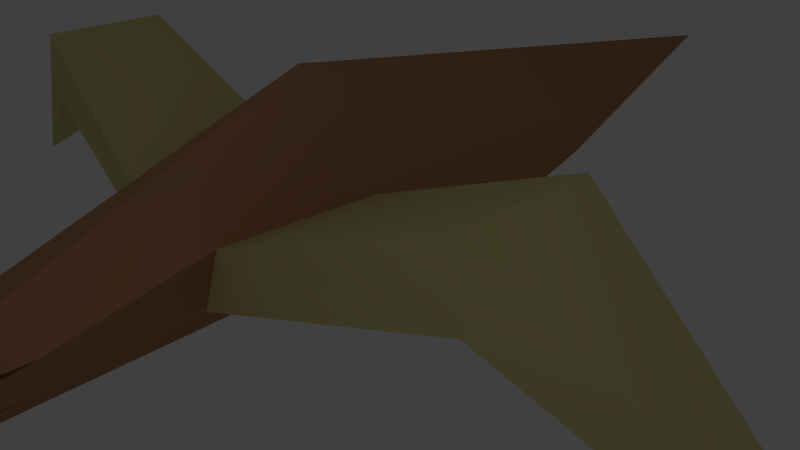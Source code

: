 # Source: Bird.blend  (saved by Blender 2.72.0; exported with 4.5.12 LTS)
import bpy
from mathutils import Matrix  # noqa: F401  (used for matrix-valued properties, if any)

bpy.ops.wm.read_factory_settings(use_empty=True)
scene = bpy.context.scene
scene.name = 'Scene'

# ---- collections
col_collection_1 = bpy.data.collections.new('Collection 1'); scene.collection.children.link(col_collection_1)

# ---- materials (node trees are filled in below, after node groups)
mat_material = bpy.data.materials.new('Material')
mat_material.alpha_threshold = 0.0
mat_material.use_transparent_shadow = False
mat_material.diffuse_color = (0.477, 0.2417, 0.1197, 1.0)
mat_material.specular_color = (0.8691, 0.7988, 1.0)
mat_material.roughness = 0.5
mat_material.line_color = (0.0, 0.0, 0.0, 1.0)
mat_material_001 = bpy.data.materials.new('Material.001')
mat_material_001.alpha_threshold = 0.0
mat_material_001.use_transparent_shadow = False
mat_material_001.diffuse_color = (0.1023, 0.0547, 0.02911, 1.0)
mat_material_001.roughness = 0.5
mat_material_002 = bpy.data.materials.new('Material.002')
mat_material_002.alpha_threshold = 0.0
mat_material_002.use_transparent_shadow = False
mat_material_002.diffuse_color = (0.6152, 0.5603, 0.2413, 1.0)
mat_material_002.roughness = 0.5
mat_material_003 = bpy.data.materials.new('Material.003')
mat_material_003.alpha_threshold = 0.0
mat_material_003.use_transparent_shadow = False
mat_material_003.diffuse_color = (0.1523, 0.06237, 0.04532, 1.0)
mat_material_003.roughness = 0.5

# ---- material node trees

# ---- world
world_world = bpy.data.worlds.new('World'); scene.world = world_world
world_world.color = (0.05088, 0.05088, 0.05088)
world_world.use_sun_shadow = False
world_world.sun_shadow_jitter_overblur = 0.0
world_world.cycles.sampling_method = 'MANUAL'
world_world.cycles.sample_map_resolution = 256

# ---- cameras
cam_camera = bpy.data.cameras.new('Camera')
cam_camera.clip_end = 100.0
cam_camera.lens = 35.0
cam_camera.sensor_width = 32.0
cam_camera.sensor_height = 18.0
cam_camera.ortho_scale = 7.314
cam_camera.dof.focus_distance = 0.0
cam_camera.dof.aperture_fstop = 128.0

# ---- lights
light_lamp = bpy.data.lights.new('Lamp', 'SPOT')
light_lamp.color = (1.0, 0.9335, 0.9626)
light_lamp.transmission_factor = 0.0
light_lamp.cutoff_distance = 30.0
light_lamp.energy = 100.0
light_lamp.shadow_buffer_clip_start = 1.001
light_lamp.shadow_soft_size = 0.1
light_lamp.shadow_maximum_resolution = 0.006
light_lamp.use_absolute_resolution = True
light_lamp.spot_size = 1.309
light_lamp.cycles.use_multiple_importance_sampling = False

# ---- meshes
me_cube = bpy.data.meshes.new('Cube')
me_cube.from_pydata([(-0.02722, -1.862, -0.6463), (0.7683, -2.658, 0.6923), (0.7645, -4.529, 0.2806), (-0.7896, -4.503, 0.2806), (-0.8541, -2.659, 0.7075), (0.00102, -7.267, -0.8073), (0.9004, -0.6938, 0.7091), (-0.8148, -0.5601, 0.7189), (0.878, -0.7039, -0.08742), (0.5173, -2.719, -0.1145), (-0.7793, -0.5762, -0.09148), (-0.5793, -2.599, -0.1315), (3.954, -2.554, 2.038), (3.954, -1.154, 2.038), (3.954, -1.154, 1.175), (3.954, -2.554, 1.148), (7.308, -1.754, -0.4911), (-3.473, -2.287, 1.985), (-3.473, -0.777, 1.985), (-3.473, -0.777, 1.147), (-3.473, -2.287, 1.092), (-6.846, -1.352, -0.7368), (0.917, 2.939, 0.2394), (-1.067, 2.859, 0.2373), (0.8461, 2.928, 0.7471), (-0.8896, 2.886, 0.7471), (-0.06664, 7.25, 0.8788), (0.5572, -4.569, -0.1989), (-0.5647, -4.469, -0.1976), (0.003437, -7.275, -0.7248), (-0.3492, 2.901, 0.2381), (0.3025, 2.901, 0.2387), (-0.9569, 0.4101, -0.4917), (-1.073, 2.901, 0.2373), (-0.3492, 2.901, 0.2381), (-0.374, 0.4086, -0.4917), (-0.3616, 1.656, -0.1264), (-0.3612, 1.626, -0.1264), (-0.9554, 1.81, -0.02743), (-0.9547, 1.644, -0.08211), (-0.8907, -0.4081, -1.165), (-0.374, -0.4105, -1.165), (-0.3612, 0.8099, -0.7994), (-0.9317, 0.9644, -0.7552), (-0.6346, 2.791, -0.9177), (0.9272, 0.4086, -0.4917), (0.9272, 2.901, 0.2394), (0.3025, 2.901, 0.2387), (0.391, 0.4086, -0.4917), (0.3484, 1.609, -0.14), (0.9272, 1.539, -0.1601), (0.9258, 1.645, -0.1601), (0.3481, 1.631, -0.14), (0.9272, -0.3897, -1.174), (0.391, -0.3897, -1.174), (0.9275, 0.7136, -0.8428), (0.3488, 0.7832, -0.8227), (0.6379, 2.79, -0.9274), (0.006275, -5.594, 0.02531), (-0.877, 2.953, 0.7492), (-0.01404, -0.9804, 2.05), (0.01109, -5.19, 0.2227), (-0.7896, -4.503, 0.2806), (0.006275, -5.594, 0.02531), (0.01109, -5.19, 0.2227), (0.7685, -4.833, 0.2806), (0.01031, -5.898, 0.02531), (0.01512, -5.494, 0.2227), (-0.7855, -4.807, 0.2806), (0.01031, -5.898, 0.02531), (0.01512, -5.494, 0.2227)], [], [(9, 8, 14, 15), (10, 11, 20, 19), (6, 1, 12, 13), (8, 6, 13, 14), (1, 9, 15, 12), (4, 7, 18, 17), (7, 10, 19, 18), (11, 4, 17, 20), (12, 15, 16), (14, 13, 16), (13, 12, 16), (15, 14, 16), (6, 8, 22, 24), (30, 37, 36, 34), (10, 7, 25, 23), (58, 3, 29), (27, 2, 29), (3, 28, 29), (36, 39, 33, 34), (23, 30, 34, 33), (38, 23, 33, 39), (39, 36, 42, 43), (36, 35, 41, 42), (32, 39, 43, 40), (35, 32, 40, 41), (51, 52, 47, 46), (31, 22, 46, 47), (22, 50, 51, 46), (52, 51, 55, 56), (49, 31, 47, 52), (48, 52, 56, 54), (51, 45, 53, 55), (45, 48, 54, 53), (53, 54, 57), (55, 53, 57), (54, 56, 57), (56, 55, 57), (19, 20, 21), (18, 19, 21), (20, 17, 21), (17, 18, 21), (23, 25, 59, 26), (24, 22, 26), (22, 31, 30, 23, 26), (61, 3, 62, 64), (6, 24, 60, 2, 1), (60, 59, 25, 7, 4, 3), (26, 59, 60), (24, 26, 60), (63, 64, 70, 69), (2, 58, 29), (60, 3, 61), (2, 60, 61), (0, 9, 27), (28, 3, 4, 11), (0, 27, 5), (0, 11, 10), (9, 0, 8), (8, 0, 50, 22), (0, 10, 23, 38), (28, 0, 5), (0, 37, 30, 31, 49), (0, 49, 52, 48), (0, 38, 39, 32), (0, 32, 35), (37, 0, 35, 36), (0, 48, 45), (50, 0, 45, 51), (9, 1, 2, 27), (0, 28, 11), (43, 42, 44), (42, 41, 44), (40, 43, 44), (41, 40, 44), (64, 62, 68, 70), (58, 61, 64, 63), (3, 58, 63, 62), (66, 65, 67), (68, 69, 70), (62, 63, 69, 68), (2, 61, 67, 65), (61, 58, 66, 67), (58, 2, 65, 66)])
me_cube.polygons.foreach_set('material_index', [2, 2, 2, 2, 2, 2, 2, 2, 2, 2, 2, 2, 0, 0, 0, 0, 0, 0, 0, 0, 0, 3, 3, 3, 3, 0, 0, 0, 3, 0, 3, 3, 3, 3, 3, 3, 3, 2, 2, 2, 2, 0, 0, 0, 0, 0, 0, 0, 0, 1, 0, 0, 0, 0, 0, 0, 0, 0, 0, 0, 0, 0, 0, 0, 0, 0, 0, 0, 0, 0, 3, 3, 3, 3, 0, 1, 0, 1, 1, 0, 0, 1, 0])
_uv = me_cube.uv_layers.new(name='UVMap')
_uv.uv.foreach_set('vector', [0.0, 0.0, 1.0, 0.0, 1.0, 1.0, 0.0, 1.0, 0.0, 0.0, 1.0, 0.0, 1.0, 1.0, 0.0, 1.0, 0.0, 0.0, 1.0, 0.0, 1.0, 1.0, 0.0, 1.0, 0.0, 0.0, 1.0, 0.0, 1.0, 1.0, 0.0, 1.0, 0.0, 0.0, 1.0, 0.0, 1.0, 1.0, 0.0, 1.0, 0.0, 0.0, 1.0, 0.0, 1.0, 1.0, 0.0, 1.0, 0.0, 0.0, 1.0, 0.0, 1.0, 1.0, 0.0, 1.0, 0.0, 0.0, 1.0, 0.0, 1.0, 1.0, 0.0, 1.0, 0.0, 0.0, 1.0, 0.0, 1.0, 1.0, 0.0, 0.0, 1.0, 0.0, 1.0, 1.0, 0.0, 0.0, 1.0, 0.0, 1.0, 1.0, 0.0, 0.0, 1.0, 0.0, 1.0, 1.0, 0.0, 0.0, 1.0, 0.0, 1.0, 1.0, 0.0, 1.0, 0.0, 0.0, 1.0, 0.0, 1.0, 1.0, 0.0, 1.0, 0.0, 0.0, 1.0, 0.0, 1.0, 1.0, 0.0, 1.0, 1.0, 0.0, 1.0, 1.0, 0.0, 1.0, 0.0, 0.0, 1.0, 0.0, 1.0, 1.0, 0.0, 0.0, 1.0, 0.0, 1.0, 1.0, 0.0, 0.0, 1.0, 0.0, 1.0, 1.0, 0.0, 1.0, 0.0, 0.0, 1.0, 0.0, 1.0, 1.0, 0.0, 1.0, 0.0, 0.0, 1.0, 0.0, 1.0, 1.0, 0.0, 1.0, 0.0, 0.0, 1.0, 0.0, 1.0, 1.0, 0.0, 1.0, 0.0, 0.0, 1.0, 0.0, 1.0, 1.0, 0.0, 1.0, 0.0, 0.0, 1.0, 0.0, 1.0, 1.0, 0.0, 1.0, 0.0, 0.0, 1.0, 0.0, 1.0, 1.0, 0.0, 1.0, 0.0, 0.0, 1.0, 0.0, 1.0, 1.0, 0.0, 1.0, 0.0, 0.0, 1.0, 0.0, 1.0, 1.0, 0.0, 1.0, 0.0, 0.0, 1.0, 0.0, 1.0, 1.0, 0.0, 1.0, 0.0, 0.0, 1.0, 0.0, 1.0, 1.0, 0.0, 1.0, 0.0, 0.0, 1.0, 0.0, 1.0, 1.0, 0.0, 1.0, 0.0, 0.0, 1.0, 0.0, 1.0, 1.0, 0.0, 1.0, 0.0, 0.0, 1.0, 0.0, 1.0, 1.0, 0.0, 1.0, 0.0, 0.0, 1.0, 0.0, 1.0, 1.0, 0.0, 1.0, 0.0, 0.0, 1.0, 0.0, 0.0, 1.0, 0.0, 0.0, 1.0, 0.0, 0.0, 1.0, 0.0, 0.0, 1.0, 0.0, 0.0, 1.0, 0.0, 0.0, 1.0, 0.0, 0.0, 1.0, 0.0, 0.0, 1.0, 0.0, 1.0, 1.0, 0.0, 0.0, 1.0, 0.0, 1.0, 1.0, 0.0, 0.0, 1.0, 0.0, 1.0, 1.0, 0.0, 0.0, 1.0, 0.0, 1.0, 1.0, 0.0, 0.0, 1.0, 0.0, 1.0, 0.01534, 1.0, 1.0, 0.0, 0.0, 1.0, 0.0, 1.0, 1.0, 0.5, 1.0, 0.9755, 0.6545, 0.7939, 0.09549, 0.2061, 0.09549, 0.02447, 0.6545, 0.9362, 0.04144, 1.0, 1.0, 1.0, 1.0, 0.9362, 0.04144, 1.0, 0.0, 1.0, 0.0, 0.2701, 0.4743, 0.5, 0.0, 0.933, 0.25, 0.2701, 0.4743, 0.01534, 1.0, 0.0, 1.0, 0.06699, 0.75, 0.5, 0.0, 1.0, 1.0, 1.0, 1.0, 0.01534, 1.0, 0.2701, 0.4743, 1.0, 0.0, 1.0, 1.0, 0.2701, 0.4743, 1.0, 0.0, 0.9362, 0.04144, 0.9362, 0.04144, 1.0, 0.0, 0.0, 0.0, 1.0, 0.0, 0.0, 1.0, 0.2701, 0.4743, 1.0, 1.0, 0.9362, 0.04144, 0.5, 0.0, 0.2701, 0.4743, 0.9362, 0.04144, 0.5, 1.0, 0.933, 0.75, 0.06699, 0.25, 0.933, 0.75, 0.933, 0.25, 0.5, 0.0, 0.06699, 0.25, 0.0, 0.0, 1.0, 0.0, 1.0, 1.0, 0.0, 0.0, 1.0, 0.0, 1.0, 1.0, 0.0, 0.0, 1.0, 1.0, 0.0, 1.0, 0.0, 0.0, 1.0, 0.0, 1.0, 1.0, 0.0, 1.0, 0.0, 0.0, 1.0, 0.0, 1.0, 1.0, 0.0, 1.0, 0.0, 0.0, 1.0, 0.0, 1.0, 1.0, 0.933, 0.75, 0.933, 0.25, 0.5, 0.0, 0.06699, 0.25, 0.06699, 0.75, 0.0, 0.0, 1.0, 0.0, 1.0, 1.0, 0.0, 1.0, 0.0, 0.0, 1.0, 0.0, 1.0, 1.0, 0.0, 1.0, 1.0, 0.0, 1.0, 1.0, 0.0, 1.0, 0.0, 0.0, 1.0, 0.0, 1.0, 1.0, 0.0, 1.0, 1.0, 0.0, 1.0, 1.0, 0.0, 1.0, 0.0, 0.0, 1.0, 0.0, 1.0, 1.0, 0.0, 1.0, 0.933, 0.75, 0.933, 0.25, 0.5, 0.0, 0.06699, 0.25, 0.5, 1.0, 0.933, 0.75, 0.06699, 0.25, 0.0, 0.0, 1.0, 0.0, 0.0, 1.0, 0.0, 0.0, 1.0, 0.0, 0.0, 1.0, 0.0, 0.0, 1.0, 0.0, 0.0, 1.0, 0.0, 0.0, 1.0, 0.0, 0.0, 1.0, 0.9362, 0.04144, 1.0, 1.0, 1.0, 1.0, 0.9362, 0.04144, 1.0, 0.0, 0.9362, 0.04144, 0.9362, 0.04144, 1.0, 0.0, 1.0, 1.0, 1.0, 0.0, 1.0, 0.0, 1.0, 1.0, 1.0, 0.0, 0.5, 0.0, 0.9362, 0.04144, 1.0, 1.0, 1.0, 0.0, 0.9362, 0.04144, 1.0, 1.0, 1.0, 0.0, 1.0, 0.0, 1.0, 1.0, 0.5, 0.0, 0.9362, 0.04144, 0.9362, 0.04144, 0.5, 0.0, 0.9362, 0.04144, 1.0, 0.0, 1.0, 0.0, 0.9362, 0.04144, 1.0, 0.0, 0.0, 0.0, 0.0, 0.0, 1.0, 0.0])
_ca = me_cube.color_attributes.new('Col', 'BYTE_COLOR', 'CORNER')
_ca.data.foreach_set('color', [1.0, 1.0, 1.0, 1.0, 1.0, 1.0, 1.0, 1.0, 1.0, 1.0, 1.0, 1.0, 1.0, 1.0, 1.0, 1.0, 1.0, 1.0, 1.0, 1.0, 1.0, 1.0, 1.0, 1.0, 1.0, 1.0, 1.0, 1.0, 1.0, 1.0, 1.0, 1.0, 1.0, 1.0, 1.0, 1.0, 1.0, 1.0, 1.0, 1.0, 1.0, 1.0, 1.0, 1.0, 1.0, 1.0, 1.0, 1.0, 1.0, 1.0, 1.0, 1.0, 1.0, 1.0, 1.0, 1.0, 1.0, 1.0, 1.0, 1.0, 1.0, 1.0, 1.0, 1.0, 1.0, 1.0, 1.0, 1.0, 1.0, 1.0, 1.0, 1.0, 1.0, 1.0, 1.0, 1.0, 1.0, 1.0, 1.0, 1.0, 1.0, 1.0, 1.0, 1.0, 1.0, 1.0, 1.0, 1.0, 1.0, 1.0, 1.0, 1.0, 1.0, 1.0, 1.0, 1.0, 1.0, 1.0, 1.0, 1.0, 1.0, 1.0, 1.0, 1.0, 1.0, 1.0, 1.0, 1.0, 1.0, 1.0, 1.0, 1.0, 1.0, 1.0, 1.0, 1.0, 1.0, 1.0, 1.0, 1.0, 1.0, 1.0, 1.0, 1.0, 1.0, 1.0, 1.0, 1.0, 1.0, 1.0, 1.0, 1.0, 1.0, 1.0, 1.0, 1.0, 1.0, 1.0, 1.0, 1.0, 1.0, 1.0, 1.0, 1.0, 1.0, 1.0, 1.0, 1.0, 1.0, 1.0, 1.0, 1.0, 1.0, 1.0, 1.0, 1.0, 1.0, 1.0, 1.0, 1.0, 1.0, 1.0, 1.0, 1.0, 1.0, 1.0, 1.0, 1.0, 1.0, 1.0, 1.0, 1.0, 1.0, 1.0, 1.0, 1.0, 1.0, 1.0, 1.0, 1.0, 1.0, 1.0, 1.0, 1.0, 1.0, 1.0, 1.0, 1.0, 1.0, 1.0, 1.0, 1.0, 1.0, 1.0, 1.0, 1.0, 1.0, 1.0, 1.0, 1.0, 1.0, 1.0, 1.0, 1.0, 1.0, 1.0, 1.0, 1.0, 1.0, 1.0, 1.0, 1.0, 1.0, 1.0, 1.0, 1.0, 1.0, 1.0, 1.0, 1.0, 1.0, 1.0, 1.0, 1.0, 1.0, 1.0, 1.0, 1.0, 1.0, 1.0, 1.0, 1.0, 1.0, 1.0, 1.0, 1.0, 1.0, 1.0, 1.0, 1.0, 1.0, 1.0, 1.0, 1.0, 1.0, 1.0, 1.0, 1.0, 1.0, 1.0, 1.0, 1.0, 1.0, 1.0, 1.0, 1.0, 1.0, 1.0, 1.0, 1.0, 1.0, 1.0, 1.0, 1.0, 1.0, 1.0, 1.0, 1.0, 1.0, 1.0, 1.0, 1.0, 1.0, 1.0, 1.0, 1.0, 1.0, 1.0, 1.0, 1.0, 1.0, 1.0, 1.0, 1.0, 1.0, 1.0, 1.0, 1.0, 1.0, 1.0, 1.0, 1.0, 1.0, 1.0, 1.0, 1.0, 1.0, 1.0, 1.0, 1.0, 1.0, 1.0, 1.0, 1.0, 1.0, 1.0, 1.0, 1.0, 1.0, 1.0, 1.0, 1.0, 1.0, 1.0, 1.0, 1.0, 1.0, 1.0, 1.0, 1.0, 1.0, 1.0, 1.0, 1.0, 1.0, 1.0, 1.0, 1.0, 1.0, 1.0, 1.0, 1.0, 1.0, 1.0, 1.0, 1.0, 1.0, 1.0, 1.0, 1.0, 1.0, 1.0, 1.0, 1.0, 1.0, 1.0, 1.0, 1.0, 1.0, 1.0, 1.0, 1.0, 1.0, 1.0, 1.0, 1.0, 1.0, 1.0, 1.0, 1.0, 1.0, 1.0, 1.0, 1.0, 1.0, 1.0, 1.0, 1.0, 1.0, 1.0, 1.0, 1.0, 1.0, 1.0, 1.0, 1.0, 1.0, 1.0, 1.0, 1.0, 1.0, 1.0, 1.0, 1.0, 1.0, 1.0, 1.0, 1.0, 1.0, 1.0, 1.0, 1.0, 1.0, 1.0, 1.0, 1.0, 1.0, 1.0, 1.0, 1.0, 1.0, 1.0, 1.0, 1.0, 1.0, 1.0, 1.0, 1.0, 1.0, 1.0, 1.0, 1.0, 1.0, 1.0, 1.0, 1.0, 1.0, 1.0, 1.0, 1.0, 1.0, 1.0, 1.0, 1.0, 1.0, 1.0, 1.0, 1.0, 1.0, 1.0, 1.0, 1.0, 1.0, 1.0, 1.0, 1.0, 1.0, 1.0, 1.0, 1.0, 1.0, 1.0, 1.0, 1.0, 1.0, 1.0, 1.0, 1.0, 1.0, 1.0, 1.0, 1.0, 1.0, 1.0, 1.0, 1.0, 1.0, 1.0, 1.0, 1.0, 1.0, 1.0, 1.0, 1.0, 1.0, 1.0, 1.0, 1.0, 1.0, 1.0, 1.0, 1.0, 1.0, 1.0, 1.0, 1.0, 1.0, 1.0, 1.0, 1.0, 1.0, 1.0, 1.0, 1.0, 1.0, 1.0, 1.0, 1.0, 1.0, 1.0, 1.0, 1.0, 1.0, 1.0, 1.0, 1.0, 1.0, 1.0, 1.0, 1.0, 1.0, 1.0, 1.0, 1.0, 1.0, 1.0, 1.0, 1.0, 1.0, 1.0, 1.0, 1.0, 1.0, 1.0, 1.0, 1.0, 1.0, 1.0, 1.0, 1.0, 1.0, 1.0, 1.0, 1.0, 1.0, 1.0, 1.0, 1.0, 1.0, 1.0, 1.0, 1.0, 1.0, 1.0, 1.0, 1.0, 1.0, 1.0, 1.0, 1.0, 1.0, 1.0, 1.0, 1.0, 1.0, 1.0, 1.0, 1.0, 1.0, 1.0, 1.0, 1.0, 1.0, 1.0, 1.0, 1.0, 1.0, 1.0, 1.0, 1.0, 1.0, 1.0, 1.0, 1.0, 1.0, 1.0, 1.0, 1.0, 1.0, 1.0, 1.0, 1.0, 1.0, 1.0, 1.0, 1.0, 1.0, 1.0, 1.0, 1.0, 1.0, 1.0, 1.0, 1.0, 1.0, 1.0, 1.0, 1.0, 1.0, 1.0, 1.0, 1.0, 1.0, 1.0, 1.0, 1.0, 1.0, 1.0, 1.0, 1.0, 1.0, 1.0, 1.0, 1.0, 1.0, 1.0, 1.0, 1.0, 1.0, 1.0, 1.0, 1.0, 1.0, 1.0, 1.0, 1.0, 1.0, 1.0, 1.0, 1.0, 1.0, 1.0, 1.0, 1.0, 1.0, 1.0, 1.0, 1.0, 1.0, 1.0, 1.0, 1.0, 1.0, 1.0, 1.0, 1.0, 1.0, 1.0, 1.0, 1.0, 1.0, 1.0, 1.0, 1.0, 1.0, 1.0, 1.0, 1.0, 1.0, 1.0, 1.0, 1.0, 1.0, 1.0, 1.0, 1.0, 1.0, 1.0, 1.0, 1.0, 1.0, 1.0, 1.0, 1.0, 1.0, 1.0, 1.0, 1.0, 1.0, 1.0, 1.0, 1.0, 1.0, 1.0, 1.0, 1.0, 1.0, 1.0, 1.0, 1.0, 1.0, 1.0, 1.0, 1.0, 1.0, 1.0, 1.0, 1.0, 1.0, 1.0, 1.0, 1.0, 1.0, 1.0, 1.0, 1.0, 1.0, 1.0, 1.0, 1.0, 1.0, 1.0, 1.0, 1.0, 1.0, 1.0, 1.0, 1.0, 1.0, 1.0, 1.0, 1.0, 1.0, 1.0, 1.0, 1.0, 1.0, 1.0, 1.0, 1.0, 1.0, 1.0, 1.0, 1.0, 1.0, 1.0, 1.0, 1.0, 1.0, 1.0, 1.0, 1.0, 1.0, 1.0, 1.0, 1.0, 1.0, 1.0, 1.0, 1.0, 1.0, 1.0, 1.0, 1.0, 1.0, 1.0, 1.0, 1.0, 1.0, 1.0, 1.0, 1.0, 1.0, 1.0, 1.0, 1.0, 1.0, 1.0, 1.0, 1.0, 1.0, 1.0, 1.0, 1.0, 1.0, 1.0, 1.0, 1.0, 1.0, 1.0, 1.0, 1.0, 1.0, 1.0, 1.0, 1.0, 1.0, 1.0, 1.0, 1.0, 1.0, 1.0, 1.0, 1.0, 1.0, 1.0, 1.0, 1.0, 1.0, 1.0, 1.0, 1.0, 1.0, 1.0, 1.0, 1.0, 1.0, 1.0, 1.0, 1.0, 1.0, 1.0, 1.0, 1.0, 1.0, 1.0, 1.0, 1.0, 1.0, 1.0, 1.0, 1.0, 1.0, 1.0, 1.0, 1.0, 1.0, 1.0, 1.0, 1.0, 1.0, 1.0, 1.0, 1.0, 1.0, 1.0, 1.0, 1.0, 1.0, 1.0, 1.0, 1.0, 1.0, 1.0, 1.0, 1.0, 1.0, 1.0, 1.0, 1.0, 1.0, 1.0, 1.0, 1.0, 1.0, 1.0, 1.0, 1.0, 1.0, 1.0, 1.0, 1.0, 1.0, 1.0, 1.0, 1.0, 1.0, 1.0, 1.0, 1.0, 1.0, 1.0, 1.0, 1.0, 1.0, 1.0, 1.0, 1.0, 1.0, 1.0, 1.0, 1.0, 1.0, 1.0, 1.0, 1.0, 1.0, 1.0, 1.0, 1.0, 1.0, 1.0, 1.0, 1.0, 1.0, 1.0, 1.0, 1.0, 1.0, 1.0, 1.0, 1.0, 1.0, 1.0, 1.0, 1.0, 1.0, 1.0, 1.0, 1.0, 1.0, 1.0, 1.0, 1.0, 1.0, 1.0, 1.0, 1.0, 1.0, 1.0, 1.0, 1.0, 1.0, 1.0, 1.0, 1.0, 1.0, 1.0, 1.0, 1.0, 1.0, 1.0, 1.0, 1.0, 1.0, 1.0, 1.0, 1.0, 1.0, 1.0, 1.0, 1.0, 1.0, 1.0, 1.0, 1.0, 1.0, 1.0, 1.0, 1.0, 1.0, 1.0, 1.0, 1.0, 1.0, 1.0, 1.0, 1.0, 1.0, 1.0, 1.0, 1.0, 1.0, 1.0, 1.0, 1.0, 1.0, 1.0, 1.0, 1.0, 1.0, 1.0, 1.0, 1.0, 1.0, 1.0, 1.0, 1.0, 1.0, 1.0, 1.0, 1.0, 1.0, 1.0, 1.0, 1.0, 1.0, 1.0, 1.0, 1.0, 1.0, 1.0, 1.0, 1.0, 1.0, 1.0, 1.0, 1.0, 1.0, 1.0, 1.0, 1.0, 1.0, 1.0, 1.0, 1.0, 1.0, 1.0, 1.0, 1.0, 1.0, 1.0, 1.0, 1.0, 1.0, 1.0, 1.0, 1.0, 1.0, 1.0, 1.0, 1.0, 1.0, 1.0, 1.0, 1.0, 1.0, 1.0, 1.0, 1.0, 1.0, 1.0, 1.0, 1.0, 1.0, 1.0, 1.0, 1.0, 1.0, 1.0, 1.0, 1.0, 1.0, 1.0, 1.0, 1.0, 1.0, 1.0, 1.0, 1.0, 1.0, 1.0, 1.0, 1.0, 1.0, 1.0, 1.0, 1.0, 1.0, 1.0, 1.0, 1.0, 1.0, 1.0, 1.0, 1.0, 1.0, 1.0, 1.0, 1.0, 1.0, 1.0, 1.0, 1.0, 1.0, 1.0, 1.0, 1.0, 1.0, 1.0, 1.0, 1.0, 1.0, 1.0, 1.0, 1.0, 1.0, 1.0, 1.0, 1.0, 1.0, 1.0, 1.0, 1.0, 1.0, 1.0, 1.0, 1.0, 1.0, 1.0, 1.0, 1.0, 1.0, 1.0, 1.0, 1.0, 1.0, 1.0, 1.0, 1.0, 1.0, 1.0, 1.0, 1.0, 1.0, 1.0, 1.0, 1.0, 1.0, 1.0, 1.0, 1.0, 1.0, 1.0, 1.0, 1.0, 1.0, 1.0, 1.0, 1.0, 1.0, 1.0, 1.0, 1.0, 1.0, 1.0, 1.0, 1.0, 1.0, 1.0, 1.0, 1.0, 1.0, 1.0, 1.0, 1.0, 1.0, 1.0, 1.0, 1.0, 1.0, 1.0, 1.0, 1.0, 1.0, 1.0, 1.0, 1.0, 1.0, 1.0, 1.0, 1.0, 1.0, 1.0, 1.0, 1.0, 1.0, 1.0, 1.0, 1.0, 1.0, 1.0, 1.0, 1.0, 1.0, 1.0, 1.0, 1.0, 1.0, 1.0, 1.0, 1.0, 1.0, 1.0, 1.0, 1.0, 1.0, 1.0, 1.0, 1.0, 1.0, 1.0, 1.0, 1.0, 1.0, 1.0, 1.0, 1.0, 1.0, 1.0, 1.0, 1.0, 1.0, 1.0, 1.0, 1.0, 1.0, 1.0, 1.0, 1.0, 1.0, 1.0, 1.0, 1.0, 1.0, 1.0, 1.0, 1.0])
me_cube.materials.append(mat_material)
me_cube.materials.append(mat_material_001)
me_cube.materials.append(mat_material_002)
me_cube.materials.append(mat_material_003)
me_cube.use_remesh_preserve_volume = False
me_cube.use_remesh_preserve_attributes = False
me_cube.use_mirror_vertex_groups = False
me_cube.update()
arm_armature = bpy.data.armatures.new('Armature')  # bones are not reproduced

# ---- objects
ob_armature = bpy.data.objects.new('Armature', arm_armature)
ob_cube = bpy.data.objects.new('Cube', me_cube)
ob_lamp = bpy.data.objects.new('Lamp', light_lamp)
ob_camera = bpy.data.objects.new('Camera', cam_camera)

# ---- transforms, parenting, visibility, modifiers, constraints
ob_armature.location = (0.01231, -2.254, -1.465)
ob_armature.show_in_front = True
ob_armature.lineart.crease_threshold = 0.0
ob_cube.parent = ob_armature
ob_cube.matrix_parent_inverse = Matrix(((1.0, 0.0, 0.0, -0.01231), (0.0, 1.0, 0.0, 2.254), (0.0, 0.0, 1.0, 2.116), (0.0, 0.0, 0.0, 1.0)))
ob_cube.location = (0.0, 0.0, 0.0)
ob_cube.rotation_euler = (0.0, -0.0, -31.43)
ob_cube.lock_rotations_4d = False
ob_cube.empty_display_type = 'ARROWS'
ob_cube.lineart.crease_threshold = 0.0
_vg = ob_cube.vertex_groups.new(name='Bone')
for _i, _w in zip([0, 1, 2, 3, 4, 5, 9, 11, 27, 28, 29, 58, 61, 62, 63, 64, 65, 66, 67, 68, 69, 70], [0.01445, 0.0548, 0.8799, 0.9048, 0.07957, 1.099, 0.05251, 0.06531, 0.7806, 0.918, 0.9967, 0.9862, 0.9941, 0.9048, 0.9862, 0.9941, 0.8799, 0.9862, 0.9941, 0.9048, 0.9862, 0.9941]): _vg.add([_i], _w, 'REPLACE')
_vg = ob_cube.vertex_groups.new(name='Bone.001')
for _i, _w in zip([0, 1, 2, 3, 4, 6, 7, 8, 9, 10, 11, 20, 27, 28, 32, 35, 45, 48, 60, 62, 65, 68], [0.6441, 0.7305, 0.1131, 0.09571, 0.7761, 0.3168, 0.05336, 0.1757, 0.8615, 0.1399, 0.8498, 0.07378, 0.1974, 0.07304, 0.01682, 0.03132, 0.008703, 0.0388, 0.1434, 0.09571, 0.1131, 0.09571]): _vg.add([_i], _w, 'REPLACE')
_vg = ob_cube.vertex_groups.new(name='Bone.002')
for _i, _w in zip([0, 1, 4, 6, 7, 8, 9, 10, 11, 14, 23, 24, 25, 33, 34, 38, 50, 59, 60], [0.1556, 0.1007, 0.09201, 0.1168, 0.8774, 0.5588, 0.04445, 0.7262, 0.05735, 0.04045, 0.05532, 0.05255, 0.0665, 0.05591, 0.008112, 0.01637, 0.02207, 0.05269, 0.7895]): _vg.add([_i], _w, 'REPLACE')
_vg = ob_cube.vertex_groups.new(name='Bone.003')
for _i, _w in zip([5, 6, 22, 23, 24, 25, 26, 30, 31, 33, 34, 36, 37, 38, 39, 46, 47, 49, 50, 51, 52, 59, 60], [0.03186, 0.1617, 0.7509, 0.6589, 0.8517, 0.8512, 1.219, 0.8795, 0.736, 0.6718, 0.6804, 0.03494, 0.02271, 0.2493, 0.1574, 0.7336, 0.7949, 0.1309, 0.06424, 0.07068, 0.1282, 0.8687, 0.0608]): _vg.add([_i], _w, 'REPLACE')
_vg = ob_cube.vertex_groups.new(name='Bone.010')
_vg = ob_cube.vertex_groups.new(name='Bone.011')
_vg = ob_cube.vertex_groups.new(name='Bone.012')
for _i, _w in zip([23, 25, 30, 31, 32, 33, 34, 35, 36, 37, 38, 39, 42, 43, 44, 59], [0.2006, 0.0512, 0.06457, 0.0985, 0.03352, 0.1961, 0.2369, 0.1171, 0.8693, 0.87, 0.3289, 0.3707, 0.0749, 0.007076, 0.2496, 0.04872]): _vg.add([_i], _w, 'REPLACE')
_vg = ob_cube.vertex_groups.new(name='Bone.013')
for _i, _w in zip([0, 10, 23, 25, 30, 32, 33, 34, 35, 36, 37, 38, 39, 40, 41, 42, 43, 44, 59], [0.1725, 0.03863, 0.175, 0.0389, 0.003913, 0.8333, 0.1684, 0.1003, 0.8056, 0.08041, 0.08578, 0.3445, 0.3927, 0.5865, 0.9616, 0.7442, 0.1473, 0.02117, 0.03551]): _vg.add([_i], _w, 'REPLACE')
_vg = ob_cube.vertex_groups.new(name='Bone.014')
for _i, _w in zip([32, 39, 40, 41, 42, 43, 44], [0.06553, 0.004621, 0.4544, 0.2224, 0.1724, 0.814, 0.7059]): _vg.add([_i], _w, 'REPLACE')
_vg = ob_cube.vertex_groups.new(name='Bone.015')
for _i, _w in zip([8, 22, 24, 30, 31, 45, 46, 47, 48, 49, 50, 51, 52, 55, 57], [0.06872, 0.1399, 0.02568, 0.02594, 0.1715, 0.06581, 0.1473, 0.1325, 0.06343, 0.5224, 0.4093, 0.4251, 0.542, 0.02703, 0.09823]): _vg.add([_i], _w, 'REPLACE')
_vg = ob_cube.vertex_groups.new(name='Bone.016')
for _i, _w in zip([0, 8, 22, 24, 31, 45, 46, 47, 48, 49, 50, 51, 52, 53, 54, 55, 56], [0.1351, 0.09492, 0.127, 0.02, 0.08307, 0.827, 0.1346, 0.07968, 0.7991, 0.2786, 0.4674, 0.4431, 0.2711, 0.4798, 0.4886, 0.1134, 0.07463]): _vg.add([_i], _w, 'REPLACE')
_vg = ob_cube.vertex_groups.new(name='Bone.017')
for _i, _w in zip([45, 48, 51, 53, 54, 55, 56, 57], [0.05072, 0.06103, 0.023, 0.5563, 0.5169, 0.8379, 0.8968, 1.32]): _vg.add([_i], _w, 'REPLACE')
_vg = ob_cube.vertex_groups.new(name='Bone.004')
for _i, _w in zip([1, 6, 8, 22, 24], [0.1284, 0.3072, 0.07435, 0.0002743, 0.0698]): _vg.add([_i], _w, 'REPLACE')
_vg = ob_cube.vertex_groups.new(name='Bone.005')
for _i, _w in zip([12, 13, 14, 15], [0.4573, 0.4772, 0.3026, 0.09423]): _vg.add([_i], _w, 'REPLACE')
_vg = ob_cube.vertex_groups.new(name='Bone.006')
for _i, _w in zip([12, 13, 14, 15, 16], [0.536, 0.5098, 0.6111, 0.8789, 0.9774]): _vg.add([_i], _w, 'REPLACE')
_vg = ob_cube.vertex_groups.new(name='Bone.007')
_vg = ob_cube.vertex_groups.new(name='Bone.008')
for _i, _w in zip([17, 18, 19, 20], [0.4683, 0.4596, 0.08199, 0.2992]): _vg.add([_i], _w, 'REPLACE')
_vg = ob_cube.vertex_groups.new(name='Bone.009')
for _i, _w in zip([17, 18, 19, 20, 21], [0.5093, 0.5328, 0.8911, 0.5992, 0.982]): _vg.add([_i], _w, 'REPLACE')
_m = ob_cube.modifiers.new('Armature', 'ARMATURE')
_m.object = ob_armature
ob_lamp.location = (5.492, -7.713, 8.262)
ob_lamp.rotation_euler = (0.6503, 0.05522, 0.4715)
ob_lamp.lock_rotations_4d = False
ob_lamp.empty_display_type = 'ARROWS'
ob_lamp.color = (0.0, 0.0, 0.0, 0.0)
ob_lamp.lineart.crease_threshold = 0.0
ob_camera.location = (7.481, -6.508, 5.344)
ob_camera.rotation_euler = (1.109, 0.01082, 0.8149)
ob_camera.lock_rotations_4d = False
ob_camera.empty_display_type = 'ARROWS'
ob_camera.color = (0.0, 0.0, 0.0, 0.0)
ob_camera.display_type = 'WIRE'
ob_camera.lineart.crease_threshold = 0.0

# ---- collection membership
col_collection_1.objects.link(ob_armature)
col_collection_1.objects.link(ob_cube)
col_collection_1.objects.link(ob_lamp)
col_collection_1.objects.link(ob_camera)

# ---- scene / render settings (as saved in the file)
scene.camera = ob_camera
scene.frame_start = 1; scene.frame_end = 250; scene.frame_set(252)
scene.render.engine = 'BLENDER_EEVEE_NEXT'
scene.render.resolution_percentage = 50
scene.render.dither_intensity = 0.0
scene.cycles.use_denoising = False
scene.cycles.samples = 10
scene.cycles.sampling_pattern = 'TABULATED_SOBOL'
scene.cycles.light_sampling_threshold = 0.0
scene.cycles.use_adaptive_sampling = False
scene.cycles.use_light_tree = False
scene.cycles.blur_glossy = 0.0
scene.cycles.pixel_filter_type = 'GAUSSIAN'
scene.cycles.sample_clamp_indirect = 0.0
scene.view_settings.view_transform = 'Standard'
bpy.context.view_layer.update()
